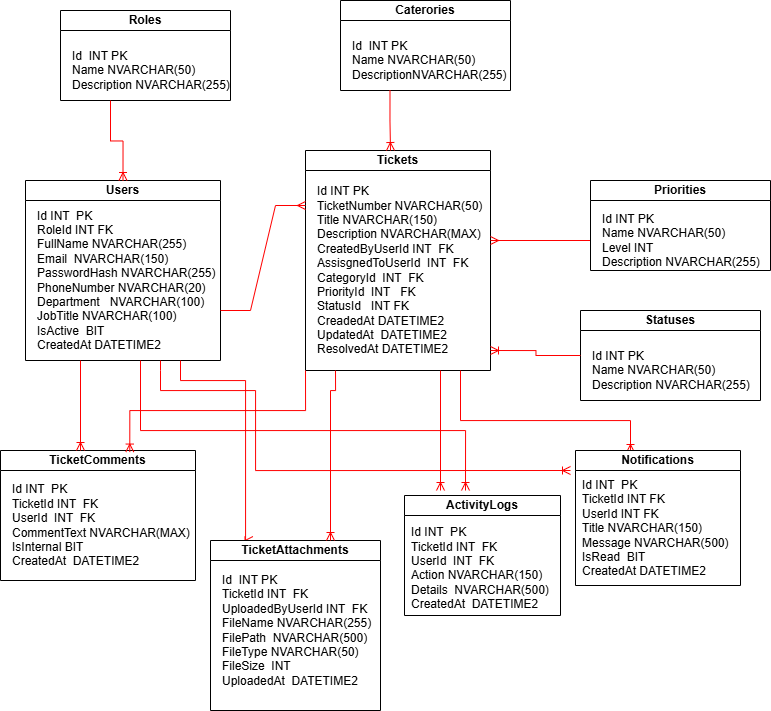

The diagram above was exported from draw.io. Its source (the exported page's mxGraphModel, read from the mxfile embedded in the PNG):
<mxGraphModel dx="1392" dy="831" grid="1" gridSize="10" guides="1" tooltips="1" connect="1" arrows="1" fold="1" page="1" pageScale="1" pageWidth="827" pageHeight="1169" math="0" shadow="0">
  <root>
    <mxCell id="WIyWlLk6GJQsqaUBKTNV-0" />
    <mxCell id="WIyWlLk6GJQsqaUBKTNV-1" parent="WIyWlLk6GJQsqaUBKTNV-0" />
    <mxCell id="e2tUwJw7w8Fu9pZbLMwD-0" parent="WIyWlLk6GJQsqaUBKTNV-1" style="swimlane;whiteSpace=wrap;html=1;startSize=20;" value="Roles" vertex="1">
      <mxGeometry height="90" width="170" x="70" y="50" as="geometry" />
    </mxCell>
    <mxCell id="e2tUwJw7w8Fu9pZbLMwD-1" parent="e2tUwJw7w8Fu9pZbLMwD-0" style="text;html=1;whiteSpace=wrap;strokeColor=none;fillColor=none;align=left;verticalAlign=middle;rounded=0;" value="Id&amp;nbsp; INT PK&amp;nbsp;&lt;div&gt;Name NVARCHAR(50)&lt;/div&gt;&lt;div&gt;Description NVARCHAR(255)&lt;/div&gt;" vertex="1">
      <mxGeometry height="60" width="160" x="10" y="30" as="geometry" />
    </mxCell>
    <mxCell id="e2tUwJw7w8Fu9pZbLMwD-2" parent="WIyWlLk6GJQsqaUBKTNV-1" style="swimlane;whiteSpace=wrap;html=1;startSize=20;" value="Users" vertex="1">
      <mxGeometry height="180" width="195" x="35" y="220" as="geometry" />
    </mxCell>
    <mxCell id="e2tUwJw7w8Fu9pZbLMwD-3" parent="e2tUwJw7w8Fu9pZbLMwD-2" style="text;html=1;whiteSpace=wrap;strokeColor=none;fillColor=none;align=left;verticalAlign=middle;rounded=0;" value="Id INT&amp;nbsp; PK&amp;nbsp;&lt;div&gt;RoleId INT FK&amp;nbsp;&lt;/div&gt;&lt;div&gt;FullName NVARCHAR(255)&lt;/div&gt;&lt;div&gt;Email&amp;nbsp;&amp;nbsp;&lt;span style=&quot;background-color: transparent; color: light-dark(rgb(0, 0, 0), rgb(255, 255, 255));&quot;&gt;NVARCHAR(150)&lt;/span&gt;&lt;/div&gt;&lt;div&gt;PasswordHash&amp;nbsp;&lt;span style=&quot;background-color: transparent; color: light-dark(rgb(0, 0, 0), rgb(255, 255, 255));&quot;&gt;NVARCHAR(255)&lt;/span&gt;&lt;/div&gt;&lt;div&gt;PhoneNumber&amp;nbsp;&lt;span style=&quot;background-color: transparent; color: light-dark(rgb(0, 0, 0), rgb(255, 255, 255));&quot;&gt;NVARCHAR(20)&lt;/span&gt;&lt;/div&gt;&lt;div&gt;Department&amp;nbsp; &amp;nbsp;&lt;span style=&quot;background-color: transparent; color: light-dark(rgb(0, 0, 0), rgb(255, 255, 255));&quot;&gt;NVARCHAR(100)&lt;/span&gt;&lt;/div&gt;&lt;div&gt;JobTitle&amp;nbsp;&lt;span style=&quot;background-color: transparent; color: light-dark(rgb(0, 0, 0), rgb(255, 255, 255));&quot;&gt;NVARCHAR(100)&lt;/span&gt;&lt;/div&gt;&lt;div&gt;IsActive&amp;nbsp; BIT&lt;/div&gt;&lt;div&gt;CreatedAt DATETIME2&lt;/div&gt;" vertex="1">
      <mxGeometry height="60" width="180" x="10" y="70" as="geometry" />
    </mxCell>
    <mxCell id="e2tUwJw7w8Fu9pZbLMwD-34" edge="1" parent="e2tUwJw7w8Fu9pZbLMwD-2" style="edgeStyle=orthogonalEdgeStyle;fontSize=12;html=1;endArrow=ERoneToMany;rounded=0;strokeColor=#FF0000;exitX=0;exitY=1;exitDx=0;exitDy=0;entryX=0.25;entryY=0;entryDx=0;entryDy=0;" target="e2tUwJw7w8Fu9pZbLMwD-15" value="">
      <mxGeometry height="100" relative="1" width="100" as="geometry">
        <Array as="points">
          <mxPoint x="155" y="200" />
          <mxPoint x="220" y="200" />
        </Array>
        <mxPoint x="155" y="180" as="sourcePoint" />
        <mxPoint x="285" y="260" as="targetPoint" />
      </mxGeometry>
    </mxCell>
    <mxCell id="e2tUwJw7w8Fu9pZbLMwD-38" edge="1" parent="e2tUwJw7w8Fu9pZbLMwD-2" style="edgeStyle=orthogonalEdgeStyle;fontSize=12;html=1;endArrow=ERoneToMany;rounded=0;strokeColor=#FF0000;" value="">
      <mxGeometry height="100" relative="1" width="100" as="geometry">
        <Array as="points">
          <mxPoint x="135" y="190" />
          <mxPoint x="135" y="210" />
          <mxPoint x="230" y="210" />
          <mxPoint x="230" y="290" />
        </Array>
        <mxPoint x="135" y="180" as="sourcePoint" />
        <mxPoint x="545" y="290" as="targetPoint" />
      </mxGeometry>
    </mxCell>
    <mxCell id="e2tUwJw7w8Fu9pZbLMwD-4" parent="WIyWlLk6GJQsqaUBKTNV-1" style="swimlane;whiteSpace=wrap;html=1;startSize=20;" value="Tickets" vertex="1">
      <mxGeometry height="220" width="185" x="315" y="190" as="geometry" />
    </mxCell>
    <mxCell id="e2tUwJw7w8Fu9pZbLMwD-5" parent="e2tUwJw7w8Fu9pZbLMwD-4" style="text;html=1;whiteSpace=wrap;strokeColor=none;fillColor=none;align=left;verticalAlign=middle;rounded=0;" value="Id INT PK&amp;nbsp;&lt;div&gt;TicketNumber&amp;nbsp;&lt;span style=&quot;background-color: transparent; color: light-dark(rgb(0, 0, 0), rgb(255, 255, 255));&quot;&gt;NVARCHAR(50)&lt;/span&gt;&lt;/div&gt;&lt;div&gt;Title&amp;nbsp;&lt;span style=&quot;background-color: transparent; color: light-dark(rgb(0, 0, 0), rgb(255, 255, 255));&quot;&gt;NVARCHAR(150)&lt;/span&gt;&lt;/div&gt;&lt;div&gt;Description&amp;nbsp;&lt;span style=&quot;background-color: transparent; color: light-dark(rgb(0, 0, 0), rgb(255, 255, 255));&quot;&gt;NVARCHAR(MAX)&lt;/span&gt;&lt;span style=&quot;background-color: transparent; color: light-dark(rgb(0, 0, 0), rgb(255, 255, 255));&quot;&gt;&amp;nbsp;&lt;/span&gt;&lt;/div&gt;&lt;div&gt;CreatedByUserId INT&amp;nbsp; FK&amp;nbsp;&lt;/div&gt;&lt;div&gt;AssisgnedToUserId&amp;nbsp; INT&amp;nbsp; FK&amp;nbsp;&lt;/div&gt;&lt;div&gt;CategoryId&amp;nbsp; INT&amp;nbsp; FK&amp;nbsp;&lt;/div&gt;&lt;div&gt;PriorityId&amp;nbsp; INT&amp;nbsp; &amp;nbsp;FK&amp;nbsp;&lt;/div&gt;&lt;div&gt;StatusId&amp;nbsp; &amp;nbsp;INT FK&amp;nbsp;&lt;/div&gt;&lt;div&gt;CreadedAt DATETIME2&lt;/div&gt;&lt;div&gt;UpdatedAt&amp;nbsp; DATETIME2&amp;nbsp;&lt;/div&gt;&lt;div&gt;ResolvedAt DATETIME2&lt;/div&gt;" vertex="1">
      <mxGeometry height="60" width="160" x="10" y="90" as="geometry" />
    </mxCell>
    <mxCell id="e2tUwJw7w8Fu9pZbLMwD-28" edge="1" parent="e2tUwJw7w8Fu9pZbLMwD-4" style="fontSize=12;html=1;endArrow=ERmany;rounded=0;strokeColor=#FF0000;" value="">
      <mxGeometry height="100" relative="1" width="100" as="geometry">
        <mxPoint x="285" y="90" as="sourcePoint" />
        <mxPoint x="185" y="90" as="targetPoint" />
      </mxGeometry>
    </mxCell>
    <mxCell id="e2tUwJw7w8Fu9pZbLMwD-35" edge="1" parent="e2tUwJw7w8Fu9pZbLMwD-4" style="edgeStyle=orthogonalEdgeStyle;fontSize=12;html=1;endArrow=ERoneToMany;rounded=0;strokeColor=#FF0000;" value="">
      <mxGeometry height="100" relative="1" width="100" as="geometry">
        <Array as="points">
          <mxPoint x="-165" y="280" />
          <mxPoint x="160" y="280" />
        </Array>
        <mxPoint x="-165" y="210" as="sourcePoint" />
        <mxPoint x="160" y="340" as="targetPoint" />
      </mxGeometry>
    </mxCell>
    <mxCell id="e2tUwJw7w8Fu9pZbLMwD-7" parent="WIyWlLk6GJQsqaUBKTNV-1" style="swimlane;whiteSpace=wrap;html=1;startSize=20;" value="Caterories" vertex="1">
      <mxGeometry height="90" width="170" x="350" y="40" as="geometry" />
    </mxCell>
    <mxCell id="e2tUwJw7w8Fu9pZbLMwD-8" parent="e2tUwJw7w8Fu9pZbLMwD-7" style="text;html=1;whiteSpace=wrap;strokeColor=none;fillColor=none;align=left;verticalAlign=middle;rounded=0;" value="Id&amp;nbsp; INT PK&amp;nbsp;&lt;div&gt;Name&amp;nbsp;&lt;span style=&quot;background-color: transparent; color: light-dark(rgb(0, 0, 0), rgb(255, 255, 255));&quot;&gt;NVARCHAR(50)&lt;/span&gt;&lt;/div&gt;&lt;div&gt;Description&lt;span style=&quot;background-color: transparent; color: light-dark(rgb(0, 0, 0), rgb(255, 255, 255));&quot;&gt;NVARCHAR(255)&lt;/span&gt;&lt;/div&gt;" vertex="1">
      <mxGeometry height="60" width="120" x="10" y="30" as="geometry" />
    </mxCell>
    <mxCell id="e2tUwJw7w8Fu9pZbLMwD-9" parent="WIyWlLk6GJQsqaUBKTNV-1" style="swimlane;whiteSpace=wrap;html=1;startSize=20;" value="Statuses" vertex="1">
      <mxGeometry height="90" width="180" x="590" y="350" as="geometry" />
    </mxCell>
    <mxCell id="e2tUwJw7w8Fu9pZbLMwD-10" parent="e2tUwJw7w8Fu9pZbLMwD-9" style="text;html=1;whiteSpace=wrap;strokeColor=none;fillColor=none;align=left;verticalAlign=middle;rounded=0;" value="Id INT PK&amp;nbsp;&lt;div&gt;Name&amp;nbsp;&lt;span style=&quot;background-color: transparent; color: light-dark(rgb(0, 0, 0), rgb(255, 255, 255));&quot;&gt;NVARCHAR(50)&lt;/span&gt;&lt;/div&gt;&lt;div&gt;Description&amp;nbsp;&lt;span style=&quot;background-color: transparent; color: light-dark(rgb(0, 0, 0), rgb(255, 255, 255));&quot;&gt;NVARCHAR(255)&lt;/span&gt;&lt;/div&gt;" vertex="1">
      <mxGeometry height="60" width="120" x="10" y="30" as="geometry" />
    </mxCell>
    <mxCell id="e2tUwJw7w8Fu9pZbLMwD-37" edge="1" parent="e2tUwJw7w8Fu9pZbLMwD-9" style="edgeStyle=orthogonalEdgeStyle;fontSize=12;html=1;endArrow=ERoneToMany;rounded=0;strokeColor=#FF0000;entryX=0.663;entryY=0.012;entryDx=0;entryDy=0;entryPerimeter=0;" value="">
      <mxGeometry height="100" relative="1" width="100" as="geometry">
        <Array as="points">
          <mxPoint x="-120" y="110" />
          <mxPoint x="50" y="110" />
        </Array>
        <mxPoint x="-120" y="60" as="sourcePoint" />
        <mxPoint x="50" y="142" as="targetPoint" />
      </mxGeometry>
    </mxCell>
    <mxCell id="e2tUwJw7w8Fu9pZbLMwD-11" parent="WIyWlLk6GJQsqaUBKTNV-1" style="swimlane;whiteSpace=wrap;html=1;startSize=20;" value="Priorities" vertex="1">
      <mxGeometry height="90" width="180" x="600" y="220" as="geometry" />
    </mxCell>
    <mxCell id="e2tUwJw7w8Fu9pZbLMwD-12" parent="e2tUwJw7w8Fu9pZbLMwD-11" style="text;html=1;whiteSpace=wrap;strokeColor=none;fillColor=none;align=left;verticalAlign=middle;rounded=0;" value="Id INT PK&amp;nbsp;&lt;div&gt;Name&amp;nbsp;&lt;span style=&quot;background-color: transparent; color: light-dark(rgb(0, 0, 0), rgb(255, 255, 255));&quot;&gt;NVARCHAR(50)&lt;/span&gt;&lt;/div&gt;&lt;div&gt;Level INT&amp;nbsp;&lt;/div&gt;&lt;div&gt;Description&amp;nbsp;&lt;span style=&quot;background-color: transparent; color: light-dark(rgb(0, 0, 0), rgb(255, 255, 255));&quot;&gt;NVARCHAR(255)&lt;/span&gt;&lt;/div&gt;" vertex="1">
      <mxGeometry height="60" width="120" x="10" y="30" as="geometry" />
    </mxCell>
    <mxCell id="e2tUwJw7w8Fu9pZbLMwD-13" parent="WIyWlLk6GJQsqaUBKTNV-1" style="swimlane;whiteSpace=wrap;html=1;startSize=20;" value="TicketComments" vertex="1">
      <mxGeometry height="130" width="195" x="10" y="490" as="geometry" />
    </mxCell>
    <mxCell id="e2tUwJw7w8Fu9pZbLMwD-14" parent="e2tUwJw7w8Fu9pZbLMwD-13" style="text;html=1;whiteSpace=wrap;strokeColor=none;fillColor=none;align=left;verticalAlign=middle;rounded=0;" value="Id INT&amp;nbsp; PK&amp;nbsp;&lt;div&gt;TicketId INT&amp;nbsp; FK&amp;nbsp;&lt;/div&gt;&lt;div&gt;UserId&amp;nbsp; INT&amp;nbsp; FK&amp;nbsp;&lt;/div&gt;&lt;div&gt;CommentText&amp;nbsp;&lt;span style=&quot;background-color: transparent; color: light-dark(rgb(0, 0, 0), rgb(255, 255, 255));&quot;&gt;NVARCHAR(MAX)&lt;/span&gt;&lt;/div&gt;&lt;div&gt;IsInternal BIT&lt;/div&gt;&lt;div&gt;CreatedAt&amp;nbsp; DATETIME2&lt;/div&gt;" vertex="1">
      <mxGeometry height="60" width="120" x="10" y="45" as="geometry" />
    </mxCell>
    <mxCell id="e2tUwJw7w8Fu9pZbLMwD-15" parent="WIyWlLk6GJQsqaUBKTNV-1" style="swimlane;whiteSpace=wrap;html=1;startSize=20;" value="TicketAttachments" vertex="1">
      <mxGeometry height="170" width="170" x="220" y="580" as="geometry" />
    </mxCell>
    <mxCell id="e2tUwJw7w8Fu9pZbLMwD-16" parent="e2tUwJw7w8Fu9pZbLMwD-15" style="text;html=1;whiteSpace=wrap;strokeColor=none;fillColor=none;align=left;verticalAlign=middle;rounded=0;" value="Id&amp;nbsp; INT PK&amp;nbsp;&lt;div&gt;TicketId INT&amp;nbsp; FK&amp;nbsp;&lt;/div&gt;&lt;div&gt;UploadedByUserId INT&amp;nbsp; FK&amp;nbsp;&lt;/div&gt;&lt;div&gt;FileName&amp;nbsp;&lt;span style=&quot;background-color: transparent; color: light-dark(rgb(0, 0, 0), rgb(255, 255, 255));&quot;&gt;NVARCHAR(255)&lt;/span&gt;&lt;/div&gt;&lt;div&gt;FilePath&amp;nbsp;&amp;nbsp;&lt;span style=&quot;background-color: transparent; color: light-dark(rgb(0, 0, 0), rgb(255, 255, 255));&quot;&gt;NVARCHAR(500)&lt;/span&gt;&lt;/div&gt;&lt;div&gt;FileType&amp;nbsp;&lt;span style=&quot;background-color: transparent; color: light-dark(rgb(0, 0, 0), rgb(255, 255, 255));&quot;&gt;NVARCHAR(50)&lt;/span&gt;&lt;/div&gt;&lt;div&gt;FileSize&amp;nbsp; INT&lt;/div&gt;&lt;div&gt;UploadedAt&amp;nbsp; DATETIME2&lt;/div&gt;" vertex="1">
      <mxGeometry height="60" width="160" x="10" y="60" as="geometry" />
    </mxCell>
    <mxCell id="e2tUwJw7w8Fu9pZbLMwD-17" parent="WIyWlLk6GJQsqaUBKTNV-1" style="swimlane;whiteSpace=wrap;html=1;startSize=20;" value="Notifications" vertex="1">
      <mxGeometry height="135" width="165" x="585" y="490" as="geometry" />
    </mxCell>
    <mxCell id="e2tUwJw7w8Fu9pZbLMwD-18" parent="e2tUwJw7w8Fu9pZbLMwD-17" style="text;html=1;whiteSpace=wrap;strokeColor=none;fillColor=none;align=left;verticalAlign=middle;rounded=0;" value="Id INT&amp;nbsp; PK&amp;nbsp;&lt;div&gt;TicketId INT FK&amp;nbsp;&lt;/div&gt;&lt;div&gt;UserId INT FK&amp;nbsp;&lt;/div&gt;&lt;div&gt;Title&amp;nbsp;&lt;span style=&quot;background-color: transparent; color: light-dark(rgb(0, 0, 0), rgb(255, 255, 255));&quot;&gt;NVARCHAR(150)&lt;/span&gt;&lt;/div&gt;&lt;div&gt;Message&amp;nbsp;&lt;span style=&quot;background-color: transparent; color: light-dark(rgb(0, 0, 0), rgb(255, 255, 255));&quot;&gt;NVARCHAR(500)&lt;/span&gt;&lt;/div&gt;&lt;div&gt;IsRead&amp;nbsp; BIT&lt;/div&gt;&lt;div&gt;CreatedAt DATETIME2&lt;/div&gt;&lt;div&gt;&lt;br&gt;&lt;/div&gt;" vertex="1">
      <mxGeometry height="60" width="120" x="5" y="55" as="geometry" />
    </mxCell>
    <mxCell id="e2tUwJw7w8Fu9pZbLMwD-19" parent="WIyWlLk6GJQsqaUBKTNV-1" style="swimlane;whiteSpace=wrap;html=1;startSize=20;" value="ActivityLogs" vertex="1">
      <mxGeometry height="120" width="156" x="414" y="535" as="geometry" />
    </mxCell>
    <mxCell id="e2tUwJw7w8Fu9pZbLMwD-20" parent="e2tUwJw7w8Fu9pZbLMwD-19" style="text;html=1;whiteSpace=wrap;strokeColor=none;fillColor=none;align=left;verticalAlign=middle;rounded=0;" value="Id INT&amp;nbsp; PK&amp;nbsp;&lt;div&gt;TicketId INT&amp;nbsp; FK&amp;nbsp;&lt;/div&gt;&lt;div&gt;UserId&amp;nbsp; INT&amp;nbsp; FK&amp;nbsp;&lt;/div&gt;&lt;div&gt;Action&amp;nbsp;&lt;span style=&quot;background-color: transparent; color: light-dark(rgb(0, 0, 0), rgb(255, 255, 255));&quot;&gt;NVARCHAR(150)&lt;/span&gt;&lt;/div&gt;&lt;div&gt;Details&amp;nbsp;&amp;nbsp;&lt;span style=&quot;background-color: transparent; color: light-dark(rgb(0, 0, 0), rgb(255, 255, 255));&quot;&gt;NVARCHAR(500)&lt;/span&gt;&lt;/div&gt;&lt;div&gt;CreatedAt&amp;nbsp; DATETIME2&lt;/div&gt;&lt;div&gt;&lt;br&gt;&lt;/div&gt;" vertex="1">
      <mxGeometry height="60" width="120" x="5" y="50" as="geometry" />
    </mxCell>
    <mxCell id="e2tUwJw7w8Fu9pZbLMwD-22" edge="1" parent="WIyWlLk6GJQsqaUBKTNV-1" style="edgeStyle=orthogonalEdgeStyle;fontSize=12;html=1;endArrow=ERoneToMany;rounded=0;entryX=0.5;entryY=0;entryDx=0;entryDy=0;strokeColor=#FF0000;" target="e2tUwJw7w8Fu9pZbLMwD-2" value="">
      <mxGeometry height="100" relative="1" width="100" as="geometry">
        <mxPoint x="120" y="140" as="sourcePoint" />
        <mxPoint x="120" y="210" as="targetPoint" />
      </mxGeometry>
    </mxCell>
    <mxCell id="e2tUwJw7w8Fu9pZbLMwD-24" edge="1" parent="WIyWlLk6GJQsqaUBKTNV-1" style="edgeStyle=entityRelationEdgeStyle;fontSize=12;html=1;endArrow=ERmany;rounded=0;strokeColor=#FF0000;entryX=0;entryY=0.25;entryDx=0;entryDy=0;" target="e2tUwJw7w8Fu9pZbLMwD-4" value="">
      <mxGeometry height="100" relative="1" width="100" as="geometry">
        <mxPoint x="230" y="350" as="sourcePoint" />
        <mxPoint x="305" y="250" as="targetPoint" />
      </mxGeometry>
    </mxCell>
    <mxCell id="e2tUwJw7w8Fu9pZbLMwD-25" edge="1" parent="WIyWlLk6GJQsqaUBKTNV-1" style="edgeStyle=orthogonalEdgeStyle;fontSize=12;html=1;endArrow=ERoneToMany;rounded=0;strokeColor=#FF0000;" value="">
      <mxGeometry height="100" relative="1" width="100" as="geometry">
        <mxPoint x="399.5" y="130" as="sourcePoint" />
        <mxPoint x="400" y="190" as="targetPoint" />
      </mxGeometry>
    </mxCell>
    <mxCell id="e2tUwJw7w8Fu9pZbLMwD-30" edge="1" parent="WIyWlLk6GJQsqaUBKTNV-1" source="e2tUwJw7w8Fu9pZbLMwD-9" style="edgeStyle=orthogonalEdgeStyle;fontSize=12;html=1;endArrow=ERoneToMany;rounded=0;strokeColor=#FF0000;elbow=vertical;exitX=0;exitY=0.5;exitDx=0;exitDy=0;" value="">
      <mxGeometry height="100" relative="1" width="100" as="geometry">
        <mxPoint x="480" y="520" as="sourcePoint" />
        <mxPoint x="500" y="390" as="targetPoint" />
      </mxGeometry>
    </mxCell>
    <mxCell id="e2tUwJw7w8Fu9pZbLMwD-31" edge="1" parent="WIyWlLk6GJQsqaUBKTNV-1" style="edgeStyle=orthogonalEdgeStyle;fontSize=12;html=1;endArrow=ERoneToMany;rounded=0;entryX=0.5;entryY=0;entryDx=0;entryDy=0;strokeColor=#FF0000;" value="">
      <mxGeometry height="100" relative="1" width="100" as="geometry">
        <mxPoint x="90" y="400" as="sourcePoint" />
        <mxPoint x="90" y="490" as="targetPoint" />
      </mxGeometry>
    </mxCell>
    <mxCell id="e2tUwJw7w8Fu9pZbLMwD-32" edge="1" parent="WIyWlLk6GJQsqaUBKTNV-1" source="e2tUwJw7w8Fu9pZbLMwD-4" style="edgeStyle=orthogonalEdgeStyle;fontSize=12;html=1;endArrow=ERoneToMany;rounded=0;strokeColor=#FF0000;exitX=0;exitY=1;exitDx=0;exitDy=0;entryX=0.663;entryY=0.012;entryDx=0;entryDy=0;entryPerimeter=0;" target="e2tUwJw7w8Fu9pZbLMwD-13" value="">
      <mxGeometry height="100" relative="1" width="100" as="geometry">
        <mxPoint x="280" y="400" as="sourcePoint" />
        <mxPoint x="160" y="480" as="targetPoint" />
      </mxGeometry>
    </mxCell>
    <mxCell id="e2tUwJw7w8Fu9pZbLMwD-33" edge="1" parent="WIyWlLk6GJQsqaUBKTNV-1" style="edgeStyle=orthogonalEdgeStyle;fontSize=12;html=1;endArrow=ERoneToMany;rounded=0;strokeColor=#FF0000;entryX=0.75;entryY=0;entryDx=0;entryDy=0;" value="">
      <mxGeometry height="100" relative="1" width="100" as="geometry">
        <Array as="points">
          <mxPoint x="340" y="430" />
        </Array>
        <mxPoint x="345" y="410" as="sourcePoint" />
        <mxPoint x="340" y="580" as="targetPoint" />
      </mxGeometry>
    </mxCell>
    <mxCell id="e2tUwJw7w8Fu9pZbLMwD-36" edge="1" parent="WIyWlLk6GJQsqaUBKTNV-1" style="edgeStyle=orthogonalEdgeStyle;fontSize=12;html=1;endArrow=ERoneToMany;rounded=0;strokeColor=#FF0000;" value="">
      <mxGeometry height="100" relative="1" width="100" as="geometry">
        <mxPoint x="450" y="410" as="sourcePoint" />
        <mxPoint x="450" y="530" as="targetPoint" />
      </mxGeometry>
    </mxCell>
  </root>
</mxGraphModel>